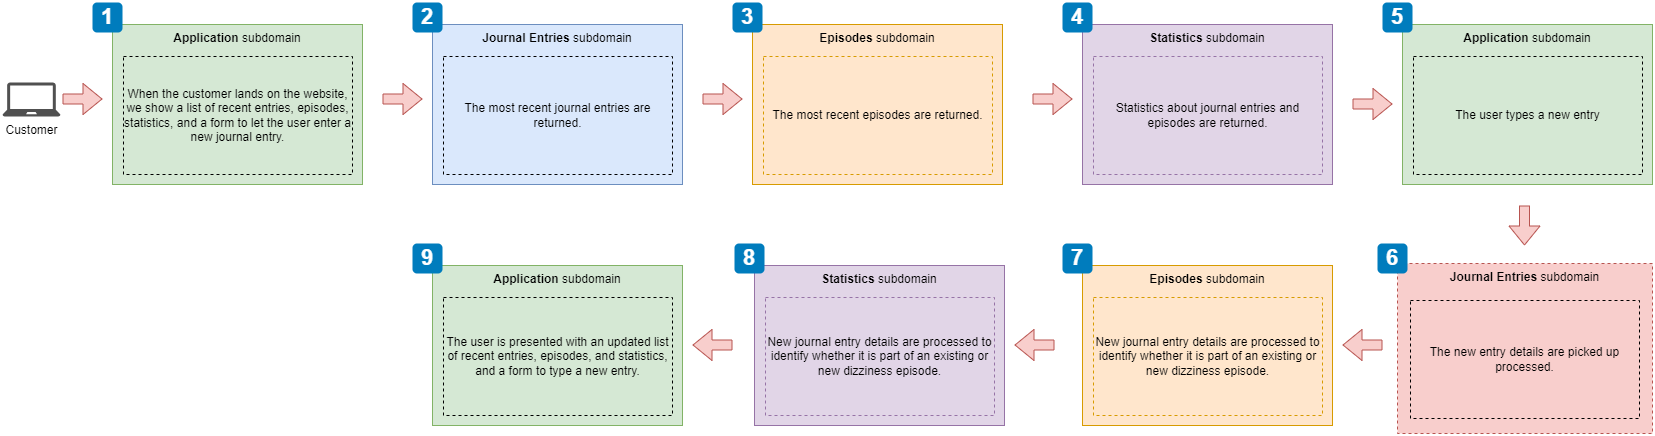

The diagram above was exported from draw.io. Its source (the exported page's mxGraphModel, read from the mxfile embedded in the PNG):
<mxGraphModel dx="2302" dy="1347" grid="1" gridSize="10" guides="1" tooltips="1" connect="1" arrows="1" fold="1" page="1" pageScale="1" pageWidth="850" pageHeight="1100" math="0" shadow="0">
  <root>
    <mxCell id="0" />
    <mxCell id="1" parent="0" />
    <mxCell id="2" value="&lt;b&gt;Application&amp;nbsp;&lt;/b&gt;subdomain" style="rounded=0;whiteSpace=wrap;html=1;fillColor=#d5e8d4;strokeColor=#82b366;verticalAlign=top;" vertex="1" parent="1">
      <mxGeometry x="110" y="319" width="250" height="160" as="geometry" />
    </mxCell>
    <mxCell id="3" value="Customer" style="pointerEvents=1;shadow=0;dashed=0;html=1;strokeColor=none;fillColor=#505050;labelPosition=center;verticalLabelPosition=bottom;verticalAlign=top;outlineConnect=0;align=center;shape=mxgraph.office.devices.laptop;" vertex="1" parent="1">
      <mxGeometry y="377" width="58" height="34" as="geometry" />
    </mxCell>
    <mxCell id="4" value="1" style="rounded=1;whiteSpace=wrap;html=1;fillColor=#007CBD;strokeColor=none;fontColor=#FFFFFF;fontStyle=1;fontSize=22;labelBackgroundColor=none;" vertex="1" parent="1">
      <mxGeometry x="90" y="297" width="30" height="30" as="geometry" />
    </mxCell>
    <mxCell id="5" value="" style="shape=flexArrow;endArrow=classic;html=1;rounded=0;fillColor=#f8cecc;strokeColor=#b85450;" edge="1" parent="1">
      <mxGeometry width="50" height="50" relative="1" as="geometry">
        <mxPoint x="60" y="393.5" as="sourcePoint" />
        <mxPoint x="100" y="393.5" as="targetPoint" />
      </mxGeometry>
    </mxCell>
    <mxCell id="6" value="When the customer lands on the website, we show a list of recent entries, episodes, statistics, and a form to let the user enter a new journal entry." style="rounded=0;whiteSpace=wrap;html=1;fillColor=none;dashed=1;align=center;" vertex="1" parent="1">
      <mxGeometry x="121" y="351" width="229" height="118" as="geometry" />
    </mxCell>
    <mxCell id="7" value="&lt;b&gt;Journal Entries&amp;nbsp;&lt;/b&gt;subdomain" style="rounded=0;whiteSpace=wrap;html=1;fillColor=#dae8fc;strokeColor=#6c8ebf;verticalAlign=top;" vertex="1" parent="1">
      <mxGeometry x="430" y="319" width="250" height="160" as="geometry" />
    </mxCell>
    <mxCell id="8" value="2" style="rounded=1;whiteSpace=wrap;html=1;fillColor=#007CBD;strokeColor=none;fontColor=#FFFFFF;fontStyle=1;fontSize=22;labelBackgroundColor=none;" vertex="1" parent="1">
      <mxGeometry x="410" y="297" width="30" height="30" as="geometry" />
    </mxCell>
    <mxCell id="9" value="" style="shape=flexArrow;endArrow=classic;html=1;rounded=0;fillColor=#f8cecc;strokeColor=#b85450;" edge="1" parent="1">
      <mxGeometry width="50" height="50" relative="1" as="geometry">
        <mxPoint x="380" y="393.5" as="sourcePoint" />
        <mxPoint x="420" y="393.5" as="targetPoint" />
      </mxGeometry>
    </mxCell>
    <mxCell id="10" value="The most recent journal entries are returned." style="rounded=0;whiteSpace=wrap;html=1;fillColor=none;dashed=1;align=center;" vertex="1" parent="1">
      <mxGeometry x="441" y="351" width="229" height="118" as="geometry" />
    </mxCell>
    <mxCell id="11" value="&lt;b&gt;Episodes&amp;nbsp;&lt;/b&gt;subdomain" style="rounded=0;whiteSpace=wrap;html=1;fillColor=#ffe6cc;strokeColor=#d79b00;verticalAlign=top;" vertex="1" parent="1">
      <mxGeometry x="750" y="319" width="250" height="160" as="geometry" />
    </mxCell>
    <mxCell id="12" value="3" style="rounded=1;whiteSpace=wrap;html=1;fillColor=#007CBD;strokeColor=none;fontColor=#FFFFFF;fontStyle=1;fontSize=22;labelBackgroundColor=none;" vertex="1" parent="1">
      <mxGeometry x="730" y="297" width="30" height="30" as="geometry" />
    </mxCell>
    <mxCell id="13" value="The most recent episodes are returned." style="rounded=0;whiteSpace=wrap;html=1;fillColor=#ffe6cc;dashed=1;align=center;strokeColor=#d79b00;" vertex="1" parent="1">
      <mxGeometry x="761" y="351" width="229" height="118" as="geometry" />
    </mxCell>
    <mxCell id="14" value="" style="shape=flexArrow;endArrow=classic;html=1;rounded=0;fillColor=#f8cecc;strokeColor=#b85450;" edge="1" parent="1">
      <mxGeometry width="50" height="50" relative="1" as="geometry">
        <mxPoint x="700" y="393.5" as="sourcePoint" />
        <mxPoint x="740" y="393.5" as="targetPoint" />
      </mxGeometry>
    </mxCell>
    <mxCell id="15" value="&lt;b&gt;Statistics&amp;nbsp;&lt;/b&gt;subdomain" style="rounded=0;whiteSpace=wrap;html=1;fillColor=#e1d5e7;strokeColor=#9673a6;verticalAlign=top;" vertex="1" parent="1">
      <mxGeometry x="1080" y="319" width="250" height="160" as="geometry" />
    </mxCell>
    <mxCell id="16" value="4" style="rounded=1;whiteSpace=wrap;html=1;fillColor=#007CBD;strokeColor=none;fontColor=#FFFFFF;fontStyle=1;fontSize=22;labelBackgroundColor=none;" vertex="1" parent="1">
      <mxGeometry x="1060" y="297" width="30" height="30" as="geometry" />
    </mxCell>
    <mxCell id="17" value="Statistics about journal entries and episodes are returned." style="rounded=0;whiteSpace=wrap;html=1;fillColor=#e1d5e7;dashed=1;align=center;strokeColor=#9673a6;" vertex="1" parent="1">
      <mxGeometry x="1091" y="351" width="229" height="118" as="geometry" />
    </mxCell>
    <mxCell id="18" value="" style="shape=flexArrow;endArrow=classic;html=1;rounded=0;fillColor=#f8cecc;strokeColor=#b85450;" edge="1" parent="1">
      <mxGeometry width="50" height="50" relative="1" as="geometry">
        <mxPoint x="1030" y="393.5" as="sourcePoint" />
        <mxPoint x="1070" y="393.5" as="targetPoint" />
      </mxGeometry>
    </mxCell>
    <mxCell id="19" value="&lt;b&gt;Application&amp;nbsp;&lt;/b&gt;subdomain" style="rounded=0;whiteSpace=wrap;html=1;fillColor=#d5e8d4;strokeColor=#82b366;verticalAlign=top;" vertex="1" parent="1">
      <mxGeometry x="1400" y="319" width="250" height="160" as="geometry" />
    </mxCell>
    <mxCell id="20" value="5" style="rounded=1;whiteSpace=wrap;html=1;fillColor=#007CBD;strokeColor=none;fontColor=#FFFFFF;fontStyle=1;fontSize=22;labelBackgroundColor=none;" vertex="1" parent="1">
      <mxGeometry x="1380" y="297" width="30" height="30" as="geometry" />
    </mxCell>
    <mxCell id="21" value="The user types a new entry" style="rounded=0;whiteSpace=wrap;html=1;fillColor=none;dashed=1;align=center;" vertex="1" parent="1">
      <mxGeometry x="1411" y="351" width="229" height="118" as="geometry" />
    </mxCell>
    <mxCell id="22" value="" style="shape=flexArrow;endArrow=classic;html=1;rounded=0;fillColor=#f8cecc;strokeColor=#b85450;" edge="1" parent="1">
      <mxGeometry width="50" height="50" relative="1" as="geometry">
        <mxPoint x="1350" y="398.5" as="sourcePoint" />
        <mxPoint x="1390" y="398.5" as="targetPoint" />
      </mxGeometry>
    </mxCell>
    <mxCell id="23" value="&lt;b&gt;Journal Entries&lt;/b&gt; subdomain" style="rounded=0;whiteSpace=wrap;html=1;fillColor=#f8cecc;strokeColor=#b85450;dashed=1;verticalAlign=top;" vertex="1" parent="1">
      <mxGeometry x="1395" y="558" width="255" height="170" as="geometry" />
    </mxCell>
    <mxCell id="24" value="6" style="rounded=1;whiteSpace=wrap;html=1;fillColor=#007CBD;strokeColor=none;fontColor=#FFFFFF;fontStyle=1;fontSize=22;labelBackgroundColor=none;" vertex="1" parent="1">
      <mxGeometry x="1375" y="538" width="30" height="30" as="geometry" />
    </mxCell>
    <mxCell id="25" value="" style="shape=flexArrow;endArrow=classic;html=1;rounded=0;fillColor=#f8cecc;strokeColor=#b85450;" edge="1" parent="1">
      <mxGeometry width="50" height="50" relative="1" as="geometry">
        <mxPoint x="1522" y="500" as="sourcePoint" />
        <mxPoint x="1522" y="540" as="targetPoint" />
      </mxGeometry>
    </mxCell>
    <mxCell id="26" value="" style="shape=flexArrow;endArrow=classic;html=1;rounded=0;fillColor=#f8cecc;strokeColor=#b85450;" edge="1" parent="1">
      <mxGeometry width="50" height="50" relative="1" as="geometry">
        <mxPoint x="1380" y="639.5" as="sourcePoint" />
        <mxPoint x="1340" y="639.5" as="targetPoint" />
      </mxGeometry>
    </mxCell>
    <mxCell id="27" value="The new entry details are picked up processed." style="rounded=0;whiteSpace=wrap;html=1;fillColor=none;dashed=1;align=center;" vertex="1" parent="1">
      <mxGeometry x="1408" y="595" width="229" height="118" as="geometry" />
    </mxCell>
    <mxCell id="28" value="&lt;b&gt;Episodes&amp;nbsp;&lt;/b&gt;subdomain" style="rounded=0;whiteSpace=wrap;html=1;fillColor=#ffe6cc;strokeColor=#d79b00;verticalAlign=top;" vertex="1" parent="1">
      <mxGeometry x="1080" y="560" width="250" height="160" as="geometry" />
    </mxCell>
    <mxCell id="29" value="7" style="rounded=1;whiteSpace=wrap;html=1;fillColor=#007CBD;strokeColor=none;fontColor=#FFFFFF;fontStyle=1;fontSize=22;labelBackgroundColor=none;" vertex="1" parent="1">
      <mxGeometry x="1060" y="538" width="30" height="30" as="geometry" />
    </mxCell>
    <mxCell id="30" value="New journal entry details are processed to identify whether it is part of an existing or new dizziness episode." style="rounded=0;whiteSpace=wrap;html=1;fillColor=#ffe6cc;dashed=1;align=center;strokeColor=#d79b00;" vertex="1" parent="1">
      <mxGeometry x="1091" y="592" width="229" height="118" as="geometry" />
    </mxCell>
    <mxCell id="31" value="" style="shape=flexArrow;endArrow=classic;html=1;rounded=0;fillColor=#f8cecc;strokeColor=#b85450;" edge="1" parent="1">
      <mxGeometry width="50" height="50" relative="1" as="geometry">
        <mxPoint x="1052" y="639.5" as="sourcePoint" />
        <mxPoint x="1012" y="639.5" as="targetPoint" />
      </mxGeometry>
    </mxCell>
    <mxCell id="32" value="&lt;b&gt;Statistics&amp;nbsp;&lt;/b&gt;subdomain" style="rounded=0;whiteSpace=wrap;html=1;fillColor=#e1d5e7;strokeColor=#9673a6;verticalAlign=top;" vertex="1" parent="1">
      <mxGeometry x="752" y="560" width="250" height="160" as="geometry" />
    </mxCell>
    <mxCell id="33" value="8" style="rounded=1;whiteSpace=wrap;html=1;fillColor=#007CBD;strokeColor=none;fontColor=#FFFFFF;fontStyle=1;fontSize=22;labelBackgroundColor=none;" vertex="1" parent="1">
      <mxGeometry x="732" y="538" width="30" height="30" as="geometry" />
    </mxCell>
    <mxCell id="34" value="New journal entry details are processed to identify whether it is part of an existing or new dizziness episode." style="rounded=0;whiteSpace=wrap;html=1;fillColor=#e1d5e7;dashed=1;align=center;strokeColor=#9673a6;" vertex="1" parent="1">
      <mxGeometry x="763" y="592" width="229" height="118" as="geometry" />
    </mxCell>
    <mxCell id="35" value="&lt;b&gt;Application&amp;nbsp;&lt;/b&gt;subdomain" style="rounded=0;whiteSpace=wrap;html=1;fillColor=#d5e8d4;strokeColor=#82b366;verticalAlign=top;" vertex="1" parent="1">
      <mxGeometry x="430" y="560" width="250" height="160" as="geometry" />
    </mxCell>
    <mxCell id="36" value="9" style="rounded=1;whiteSpace=wrap;html=1;fillColor=#007CBD;strokeColor=none;fontColor=#FFFFFF;fontStyle=1;fontSize=22;labelBackgroundColor=none;" vertex="1" parent="1">
      <mxGeometry x="410" y="538" width="30" height="30" as="geometry" />
    </mxCell>
    <mxCell id="37" value="The user is presented with an updated list of recent entries, episodes, and statistics, and a form to type a new entry." style="rounded=0;whiteSpace=wrap;html=1;fillColor=none;dashed=1;align=center;" vertex="1" parent="1">
      <mxGeometry x="441" y="592" width="229" height="118" as="geometry" />
    </mxCell>
    <mxCell id="38" value="" style="shape=flexArrow;endArrow=classic;html=1;rounded=0;fillColor=#f8cecc;strokeColor=#b85450;" edge="1" parent="1">
      <mxGeometry width="50" height="50" relative="1" as="geometry">
        <mxPoint x="730" y="639.5" as="sourcePoint" />
        <mxPoint x="690" y="639.5" as="targetPoint" />
      </mxGeometry>
    </mxCell>
  </root>
</mxGraphModel>